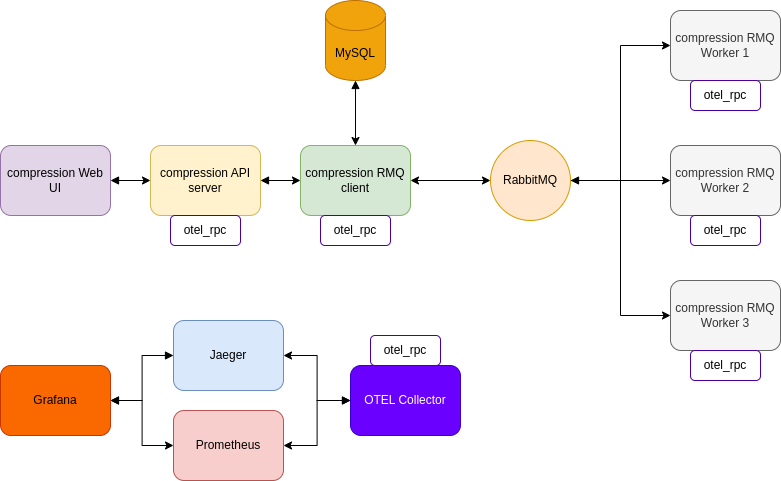

The diagram above was exported from draw.io. Its source (the exported page's mxGraphModel, read from the mxfile embedded in the PNG):
<mxGraphModel dx="1612" dy="868" grid="1" gridSize="10" guides="1" tooltips="1" connect="1" arrows="1" fold="1" page="1" pageScale="1" pageWidth="850" pageHeight="1100" math="0" shadow="0">
  <root>
    <mxCell id="0" />
    <mxCell id="1" parent="0" />
    <mxCell id="2" value="" style="edgeStyle=orthogonalEdgeStyle;rounded=0;orthogonalLoop=1;jettySize=auto;html=1;startArrow=block;startFill=1;" edge="1" source="3" target="5" parent="1">
      <mxGeometry relative="1" as="geometry" />
    </mxCell>
    <mxCell id="3" value="compression API server" style="rounded=1;whiteSpace=wrap;html=1;fillColor=#fff2cc;strokeColor=#d6b656;" vertex="1" parent="1">
      <mxGeometry x="185" y="255" width="110" height="70" as="geometry" />
    </mxCell>
    <mxCell id="4" style="edgeStyle=orthogonalEdgeStyle;rounded=0;orthogonalLoop=1;jettySize=auto;html=1;entryX=0;entryY=0.5;entryDx=0;entryDy=0;startArrow=classic;startFill=1;" edge="1" source="5" target="9" parent="1">
      <mxGeometry relative="1" as="geometry" />
    </mxCell>
    <mxCell id="5" value="compression RMQ client" style="rounded=1;whiteSpace=wrap;html=1;fillColor=#d5e8d4;strokeColor=#82b366;" vertex="1" parent="1">
      <mxGeometry x="335" y="255" width="110" height="70" as="geometry" />
    </mxCell>
    <mxCell id="6" style="edgeStyle=orthogonalEdgeStyle;rounded=0;orthogonalLoop=1;jettySize=auto;html=1;entryX=0;entryY=0.5;entryDx=0;entryDy=0;" edge="1" source="9" target="10" parent="1">
      <mxGeometry relative="1" as="geometry" />
    </mxCell>
    <mxCell id="7" style="edgeStyle=orthogonalEdgeStyle;rounded=0;orthogonalLoop=1;jettySize=auto;html=1;" edge="1" source="9" target="11" parent="1">
      <mxGeometry relative="1" as="geometry" />
    </mxCell>
    <mxCell id="8" style="edgeStyle=orthogonalEdgeStyle;rounded=0;orthogonalLoop=1;jettySize=auto;html=1;entryX=0;entryY=0.5;entryDx=0;entryDy=0;startArrow=block;startFill=1;" edge="1" source="9" target="12" parent="1">
      <mxGeometry relative="1" as="geometry" />
    </mxCell>
    <mxCell id="9" value="RabbitMQ" style="ellipse;whiteSpace=wrap;html=1;aspect=fixed;fillColor=#ffe6cc;strokeColor=#d79b00;" vertex="1" parent="1">
      <mxGeometry x="525" y="250" width="80" height="80" as="geometry" />
    </mxCell>
    <mxCell id="10" value="compression RMQ Worker 1" style="rounded=1;whiteSpace=wrap;html=1;fillColor=#f5f5f5;fontColor=#333333;strokeColor=#666666;" vertex="1" parent="1">
      <mxGeometry x="705" y="120" width="110" height="70" as="geometry" />
    </mxCell>
    <mxCell id="11" value="compression RMQ Worker 2" style="rounded=1;whiteSpace=wrap;html=1;fillColor=#f5f5f5;fontColor=#333333;strokeColor=#666666;" vertex="1" parent="1">
      <mxGeometry x="705" y="255" width="110" height="70" as="geometry" />
    </mxCell>
    <mxCell id="12" value="compression RMQ Worker 3" style="rounded=1;whiteSpace=wrap;html=1;fillColor=#f5f5f5;fontColor=#333333;strokeColor=#666666;" vertex="1" parent="1">
      <mxGeometry x="705" y="390" width="110" height="70" as="geometry" />
    </mxCell>
    <mxCell id="13" value="" style="edgeStyle=orthogonalEdgeStyle;rounded=0;orthogonalLoop=1;jettySize=auto;html=1;startArrow=block;startFill=1;" edge="1" source="14" target="3" parent="1">
      <mxGeometry relative="1" as="geometry" />
    </mxCell>
    <mxCell id="14" value="compression Web UI" style="rounded=1;whiteSpace=wrap;html=1;fillColor=#e1d5e7;strokeColor=#9673a6;" vertex="1" parent="1">
      <mxGeometry x="35" y="255" width="110" height="70" as="geometry" />
    </mxCell>
    <mxCell id="15" value="" style="edgeStyle=orthogonalEdgeStyle;rounded=0;orthogonalLoop=1;jettySize=auto;html=1;startArrow=block;startFill=1;" edge="1" source="16" target="5" parent="1">
      <mxGeometry relative="1" as="geometry" />
    </mxCell>
    <mxCell id="16" value="MySQL" style="shape=cylinder3;whiteSpace=wrap;html=1;boundedLbl=1;backgroundOutline=1;size=15;fillColor=#f0a30a;fontColor=#000000;strokeColor=#BD7000;" vertex="1" parent="1">
      <mxGeometry x="360" y="110" width="60" height="80" as="geometry" />
    </mxCell>
    <mxCell id="17" style="edgeStyle=orthogonalEdgeStyle;rounded=0;orthogonalLoop=1;jettySize=auto;html=1;entryX=1;entryY=0.5;entryDx=0;entryDy=0;startArrow=block;startFill=1;" edge="1" source="18" target="20" parent="1">
      <mxGeometry relative="1" as="geometry" />
    </mxCell>
    <mxCell id="18" value="Jaeger" style="rounded=1;whiteSpace=wrap;html=1;fillColor=#dae8fc;strokeColor=#6c8ebf;" vertex="1" parent="1">
      <mxGeometry x="208" y="430" width="110" height="70" as="geometry" />
    </mxCell>
    <mxCell id="19" value="" style="edgeStyle=orthogonalEdgeStyle;rounded=0;orthogonalLoop=1;jettySize=auto;html=1;startArrow=block;startFill=1;" edge="1" source="20" target="21" parent="1">
      <mxGeometry relative="1" as="geometry" />
    </mxCell>
    <mxCell id="20" value="Grafana" style="rounded=1;whiteSpace=wrap;html=1;fillColor=#fa6800;fontColor=#000000;strokeColor=#C73500;" vertex="1" parent="1">
      <mxGeometry x="35" y="475" width="110" height="70" as="geometry" />
    </mxCell>
    <mxCell id="21" value="Prometheus" style="rounded=1;whiteSpace=wrap;html=1;fillColor=#f8cecc;strokeColor=#b85450;" vertex="1" parent="1">
      <mxGeometry x="208" y="520" width="110" height="70" as="geometry" />
    </mxCell>
    <mxCell id="22" style="edgeStyle=orthogonalEdgeStyle;rounded=0;orthogonalLoop=1;jettySize=auto;html=1;entryX=1;entryY=0.5;entryDx=0;entryDy=0;startArrow=block;startFill=1;" edge="1" source="24" target="18" parent="1">
      <mxGeometry relative="1" as="geometry" />
    </mxCell>
    <mxCell id="23" style="edgeStyle=orthogonalEdgeStyle;rounded=0;orthogonalLoop=1;jettySize=auto;html=1;startArrow=block;startFill=1;" edge="1" source="24" target="21" parent="1">
      <mxGeometry relative="1" as="geometry" />
    </mxCell>
    <mxCell id="24" value="OTEL Collector" style="rounded=1;whiteSpace=wrap;html=1;fillColor=#6a00ff;strokeColor=#3700CC;fontColor=#ffffff;" vertex="1" parent="1">
      <mxGeometry x="385" y="475" width="110" height="70" as="geometry" />
    </mxCell>
    <mxCell id="25" value="otel_rpc" style="rounded=1;whiteSpace=wrap;html=1;strokeColor=#4C0099;" vertex="1" parent="1">
      <mxGeometry x="355" y="325" width="70" height="30" as="geometry" />
    </mxCell>
    <mxCell id="26" value="otel_rpc" style="rounded=1;whiteSpace=wrap;html=1;strokeColor=#4C0099;" vertex="1" parent="1">
      <mxGeometry x="725" y="460" width="70" height="30" as="geometry" />
    </mxCell>
    <mxCell id="27" value="otel_rpc" style="rounded=1;whiteSpace=wrap;html=1;direction=west;strokeColor=#4C0099;" vertex="1" parent="1">
      <mxGeometry x="405" y="445" width="70" height="30" as="geometry" />
    </mxCell>
    <mxCell id="28" value="otel_rpc" style="rounded=1;whiteSpace=wrap;html=1;strokeColor=#4C0099;" vertex="1" parent="1">
      <mxGeometry x="725" y="325" width="70" height="30" as="geometry" />
    </mxCell>
    <mxCell id="29" value="otel_rpc" style="rounded=1;whiteSpace=wrap;html=1;strokeColor=#4C0099;" vertex="1" parent="1">
      <mxGeometry x="725" y="190" width="70" height="30" as="geometry" />
    </mxCell>
    <mxCell id="30" value="otel_rpc" style="rounded=1;whiteSpace=wrap;html=1;strokeColor=#4C0099;" vertex="1" parent="1">
      <mxGeometry x="205" y="325" width="70" height="30" as="geometry" />
    </mxCell>
  </root>
</mxGraphModel>